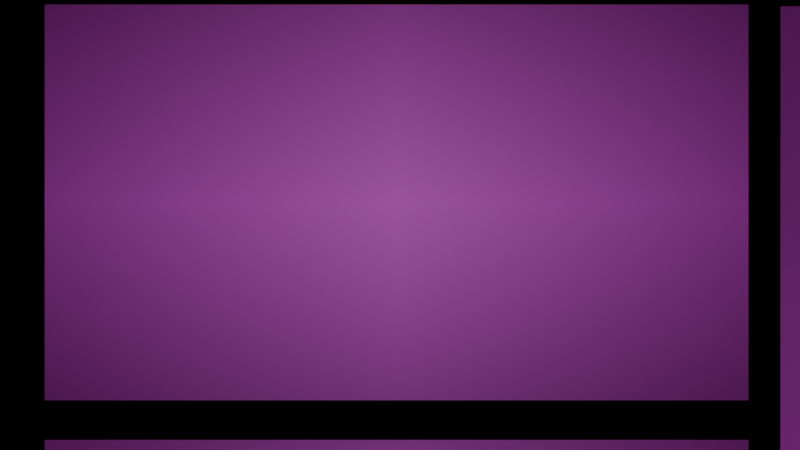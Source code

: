 # Source: model.blend  (saved by Blender 4.1.23; exported with 4.5.12 LTS)
import bpy
from mathutils import Matrix  # noqa: F401  (used for matrix-valued properties, if any)

bpy.ops.wm.read_factory_settings(use_empty=True)
scene = bpy.context.scene
scene.name = 'Scene'

# ---- collections
col_collection = bpy.data.collections.new('Collection'); scene.collection.children.link(col_collection)
col_collection_2 = bpy.data.collections.new('Collection 2'); scene.collection.children.link(col_collection_2)

# ---- images (referenced by path relative to the original .blend; pixels are not part of the script)
import os
ASSET_DIR = os.environ.get("B2B_ASSET_DIR", "")  # directory of the original .blend (textures are referenced by path, not embedded)
HERE = os.path.dirname(os.path.abspath(__file__))  # packed textures are extracted next to this script under _unpacked/

def load_image(name, relpath, width, height, colorspace="sRGB"):
    """Load a texture the original file referenced (path relative to the .blend, or extracted next to this script)."""
    p = next((c for c in (os.path.join(HERE, relpath), os.path.join(ASSET_DIR, relpath)) if relpath and os.path.exists(c)), "")
    if p:
        img = bpy.data.images.load(p, check_existing=True)
        img.name = name
    else:  # same state as the original file: an image datablock whose file is absent (Cycles renders it pink)
        img = bpy.data.images.new(name, width, height)
        img.source = "FILE"
        img.filepath = "//" + (relpath or name)
    img.colorspace_settings.name = colorspace
    return img
img_2_1_png = load_image('2-1.png', '2-1.png', 1024, 1024, 'sRGB')
img_1_1_png = load_image('1-1.png', '1-1.png', 1024, 1024, 'sRGB')
img_1_0_png = load_image('1-0.png', '1-0.png', 1024, 1024, 'sRGB')
img_0_0_png = load_image('0-0.png', '0-0.png', 1024, 1024, 'sRGB')
img_hr_ab_bar_png = load_image('hr_ab_bar.png', 'hr_ab_bar.png', 1024, 1024, 'sRGB')
img_hr_hits_bar_png = load_image('hr_hits_bar.png', 'hr_hits_bar.png', 1024, 1024, 'sRGB')
img_home_runs_slugging_scatter_png = load_image('home_runs_slugging_scatter.png', 'home_runs_slugging_scatter.png', 1024, 1024, 'sRGB')
img_home_runs_batting_average_scatter_png = load_image('home_runs_batting_average_scatter.png', 'home_runs_batting_average_scatter.png', 1024, 1024, 'sRGB')
img_slugging_batting_average_scatter_png = load_image('slugging_batting_average_scatter.png', 'slugging_batting_average_scatter.png', 1024, 1024, 'sRGB')
img_simulation_empty_png = load_image('simulation_empty.png', 'simulation_empty.png', 1024, 1024, 'sRGB')
img_simulation_fill_png = load_image('simulation_fill.png', 'simulation_fill.png', 1024, 1024, 'sRGB')
img_wins_scatter_png = load_image('wins_scatter.png', 'wins_scatter.png', 1024, 1024, 'sRGB')
img_history_table_png = load_image('history_table.png', 'history_table.png', 1024, 1024, 'sRGB')
img_attendance_bar_png = load_image('attendance_bar.png', 'attendance_bar.png', 1024, 1024, 'sRGB')
img_slugging_bar_png = load_image('slugging_bar.png', 'slugging_bar.png', 1024, 1024, 'sRGB')

# ---- materials (node trees are filled in below, after node groups)
mat_2_1 = bpy.data.materials.new('2-1')
mat_2_1.surface_render_method = 'BLENDED'
mat_2_1.blend_method = 'BLEND'
mat_1_1 = bpy.data.materials.new('1-1')
mat_1_1.surface_render_method = 'BLENDED'
mat_1_1.blend_method = 'BLEND'
mat_1_0 = bpy.data.materials.new('1-0')
mat_1_0.surface_render_method = 'BLENDED'
mat_1_0.blend_method = 'BLEND'
mat_0_0 = bpy.data.materials.new('0-0')
mat_0_0.surface_render_method = 'BLENDED'
mat_0_0.blend_method = 'BLEND'
mat_hr_ab_bar = bpy.data.materials.new('hr_ab_bar')
mat_hr_ab_bar.surface_render_method = 'BLENDED'
mat_hr_ab_bar.blend_method = 'BLEND'
mat_hr_hits_bar = bpy.data.materials.new('hr_hits_bar')
mat_hr_hits_bar.surface_render_method = 'BLENDED'
mat_hr_hits_bar.blend_method = 'BLEND'
mat_home_runs_slugging_scatter = bpy.data.materials.new('home_runs_slugging_scatter')
mat_home_runs_slugging_scatter.surface_render_method = 'BLENDED'
mat_home_runs_slugging_scatter.blend_method = 'BLEND'
mat_home_runs_batting_average_scatter = bpy.data.materials.new('home_runs_batting_average_scatter')
mat_home_runs_batting_average_scatter.surface_render_method = 'BLENDED'
mat_home_runs_batting_average_scatter.blend_method = 'BLEND'
mat_slugging_batting_average_scatter = bpy.data.materials.new('slugging_batting_average_scatter')
mat_slugging_batting_average_scatter.surface_render_method = 'BLENDED'
mat_slugging_batting_average_scatter.blend_method = 'BLEND'
mat_simulation_empty = bpy.data.materials.new('simulation_empty')
mat_simulation_empty.surface_render_method = 'BLENDED'
mat_simulation_empty.blend_method = 'BLEND'
mat_simulation_fill = bpy.data.materials.new('simulation_fill')
mat_simulation_fill.surface_render_method = 'BLENDED'
mat_simulation_fill.blend_method = 'BLEND'
mat_wins_scatter = bpy.data.materials.new('wins_scatter')
mat_wins_scatter.surface_render_method = 'BLENDED'
mat_wins_scatter.blend_method = 'BLEND'
mat_history_table = bpy.data.materials.new('history_table')
mat_history_table.surface_render_method = 'BLENDED'
mat_history_table.blend_method = 'BLEND'
mat_attendance_bar = bpy.data.materials.new('attendance_bar')
mat_attendance_bar.surface_render_method = 'BLENDED'
mat_attendance_bar.blend_method = 'BLEND'
mat_slugging_bar = bpy.data.materials.new('slugging_bar')
mat_slugging_bar.surface_render_method = 'BLENDED'
mat_slugging_bar.blend_method = 'BLEND'

# ---- material node trees
mat_2_1.use_nodes = True; mat_2_1.node_tree.nodes.clear()
_N = mat_2_1.node_tree.nodes; _L = mat_2_1.node_tree.links
n0 = _N.new('ShaderNodeOutputMaterial'); n0.name = 'Material Output'; n0.location = (300, 300)
n1 = _N.new('ShaderNodeTexImage'); n1.name = 'Image Texture'; n1.location = (-200, 300)
n1.image = img_2_1_png
n1.extension = 'CLIP'
n2 = _N.new('ShaderNodeBsdfPrincipled'); n2.name = 'Principled BSDF'; n2.location = (0, 300)
_L.new(n1.outputs[0], n2.inputs[0])
_L.new(n1.outputs[1], n2.inputs[4])
_L.new(n2.outputs[0], n0.inputs[0])
n0.is_active_output = True
mat_1_1.use_nodes = True; mat_1_1.node_tree.nodes.clear()
_N = mat_1_1.node_tree.nodes; _L = mat_1_1.node_tree.links
n0 = _N.new('ShaderNodeOutputMaterial'); n0.name = 'Material Output'; n0.location = (300, 300)
n1 = _N.new('ShaderNodeTexImage'); n1.name = 'Image Texture'; n1.location = (-200, 300)
n1.image = img_1_1_png
n1.extension = 'CLIP'
n2 = _N.new('ShaderNodeBsdfPrincipled'); n2.name = 'Principled BSDF'; n2.location = (0, 300)
_L.new(n1.outputs[0], n2.inputs[0])
_L.new(n1.outputs[1], n2.inputs[4])
_L.new(n2.outputs[0], n0.inputs[0])
n0.is_active_output = True
mat_1_0.use_nodes = True; mat_1_0.node_tree.nodes.clear()
_N = mat_1_0.node_tree.nodes; _L = mat_1_0.node_tree.links
n0 = _N.new('ShaderNodeOutputMaterial'); n0.name = 'Material Output'; n0.location = (300, 300)
n1 = _N.new('ShaderNodeTexImage'); n1.name = 'Image Texture'; n1.location = (-200, 300)
n1.image = img_1_0_png
n1.extension = 'CLIP'
n2 = _N.new('ShaderNodeBsdfPrincipled'); n2.name = 'Principled BSDF'; n2.location = (0, 300)
_L.new(n1.outputs[0], n2.inputs[0])
_L.new(n1.outputs[1], n2.inputs[4])
_L.new(n2.outputs[0], n0.inputs[0])
n0.is_active_output = True
mat_0_0.use_nodes = True; mat_0_0.node_tree.nodes.clear()
_N = mat_0_0.node_tree.nodes; _L = mat_0_0.node_tree.links
n0 = _N.new('ShaderNodeOutputMaterial'); n0.name = 'Material Output'; n0.location = (300, 300)
n1 = _N.new('ShaderNodeTexImage'); n1.name = 'Image Texture'; n1.location = (-200, 300)
n1.image = img_0_0_png
n1.extension = 'CLIP'
n2 = _N.new('ShaderNodeBsdfPrincipled'); n2.name = 'Principled BSDF'; n2.location = (0, 300)
_L.new(n1.outputs[0], n2.inputs[0])
_L.new(n1.outputs[1], n2.inputs[4])
_L.new(n2.outputs[0], n0.inputs[0])
n0.is_active_output = True
mat_hr_ab_bar.use_nodes = True; mat_hr_ab_bar.node_tree.nodes.clear()
_N = mat_hr_ab_bar.node_tree.nodes; _L = mat_hr_ab_bar.node_tree.links
n0 = _N.new('ShaderNodeOutputMaterial'); n0.name = 'Material Output'; n0.location = (300, 300)
n1 = _N.new('ShaderNodeTexImage'); n1.name = 'Image Texture'; n1.location = (-200, 300)
n1.image = img_hr_ab_bar_png
n1.extension = 'CLIP'
n2 = _N.new('ShaderNodeBsdfPrincipled'); n2.name = 'Principled BSDF'; n2.location = (0, 300)
_L.new(n1.outputs[0], n2.inputs[0])
_L.new(n1.outputs[1], n2.inputs[4])
_L.new(n2.outputs[0], n0.inputs[0])
n0.is_active_output = True
mat_hr_hits_bar.use_nodes = True; mat_hr_hits_bar.node_tree.nodes.clear()
_N = mat_hr_hits_bar.node_tree.nodes; _L = mat_hr_hits_bar.node_tree.links
n0 = _N.new('ShaderNodeOutputMaterial'); n0.name = 'Material Output'; n0.location = (300, 300)
n1 = _N.new('ShaderNodeTexImage'); n1.name = 'Image Texture'; n1.location = (-200, 300)
n1.image = img_hr_hits_bar_png
n1.extension = 'CLIP'
n2 = _N.new('ShaderNodeBsdfPrincipled'); n2.name = 'Principled BSDF'; n2.location = (0, 300)
_L.new(n1.outputs[0], n2.inputs[0])
_L.new(n1.outputs[1], n2.inputs[4])
_L.new(n2.outputs[0], n0.inputs[0])
n0.is_active_output = True
mat_home_runs_slugging_scatter.use_nodes = True; mat_home_runs_slugging_scatter.node_tree.nodes.clear()
_N = mat_home_runs_slugging_scatter.node_tree.nodes; _L = mat_home_runs_slugging_scatter.node_tree.links
n0 = _N.new('ShaderNodeOutputMaterial'); n0.name = 'Material Output'; n0.location = (300, 300)
n1 = _N.new('ShaderNodeTexImage'); n1.name = 'Image Texture'; n1.location = (-200, 300)
n1.image = img_home_runs_slugging_scatter_png
n1.extension = 'CLIP'
n2 = _N.new('ShaderNodeBsdfPrincipled'); n2.name = 'Principled BSDF'; n2.location = (0, 300)
_L.new(n1.outputs[0], n2.inputs[0])
_L.new(n1.outputs[1], n2.inputs[4])
_L.new(n2.outputs[0], n0.inputs[0])
n0.is_active_output = True
mat_home_runs_batting_average_scatter.use_nodes = True; mat_home_runs_batting_average_scatter.node_tree.nodes.clear()
_N = mat_home_runs_batting_average_scatter.node_tree.nodes; _L = mat_home_runs_batting_average_scatter.node_tree.links
n0 = _N.new('ShaderNodeOutputMaterial'); n0.name = 'Material Output'; n0.location = (300, 300)
n1 = _N.new('ShaderNodeTexImage'); n1.name = 'Image Texture'; n1.location = (-200, 300)
n1.image = img_home_runs_batting_average_scatter_png
n1.extension = 'CLIP'
n2 = _N.new('ShaderNodeBsdfPrincipled'); n2.name = 'Principled BSDF'; n2.location = (0, 300)
_L.new(n1.outputs[0], n2.inputs[0])
_L.new(n1.outputs[1], n2.inputs[4])
_L.new(n2.outputs[0], n0.inputs[0])
n0.is_active_output = True
mat_slugging_batting_average_scatter.use_nodes = True; mat_slugging_batting_average_scatter.node_tree.nodes.clear()
_N = mat_slugging_batting_average_scatter.node_tree.nodes; _L = mat_slugging_batting_average_scatter.node_tree.links
n0 = _N.new('ShaderNodeOutputMaterial'); n0.name = 'Material Output'; n0.location = (300, 300)
n1 = _N.new('ShaderNodeTexImage'); n1.name = 'Image Texture'; n1.location = (-200, 300)
n1.image = img_slugging_batting_average_scatter_png
n1.extension = 'CLIP'
n2 = _N.new('ShaderNodeBsdfPrincipled'); n2.name = 'Principled BSDF'; n2.location = (0, 300)
_L.new(n1.outputs[0], n2.inputs[0])
_L.new(n1.outputs[1], n2.inputs[4])
_L.new(n2.outputs[0], n0.inputs[0])
n0.is_active_output = True
mat_simulation_empty.use_nodes = True; mat_simulation_empty.node_tree.nodes.clear()
_N = mat_simulation_empty.node_tree.nodes; _L = mat_simulation_empty.node_tree.links
n0 = _N.new('ShaderNodeOutputMaterial'); n0.name = 'Material Output'; n0.location = (300, 300)
n1 = _N.new('ShaderNodeTexImage'); n1.name = 'Image Texture'; n1.location = (-200, 300)
n1.image = img_simulation_empty_png
n1.extension = 'CLIP'
n2 = _N.new('ShaderNodeBsdfPrincipled'); n2.name = 'Principled BSDF'; n2.location = (0, 300)
_L.new(n1.outputs[0], n2.inputs[0])
_L.new(n1.outputs[1], n2.inputs[4])
_L.new(n2.outputs[0], n0.inputs[0])
n0.is_active_output = True
mat_simulation_fill.use_nodes = True; mat_simulation_fill.node_tree.nodes.clear()
_N = mat_simulation_fill.node_tree.nodes; _L = mat_simulation_fill.node_tree.links
n0 = _N.new('ShaderNodeOutputMaterial'); n0.name = 'Material Output'; n0.location = (300, 300)
n1 = _N.new('ShaderNodeTexImage'); n1.name = 'Image Texture'; n1.location = (-200, 300)
n1.image = img_simulation_fill_png
n1.extension = 'CLIP'
n2 = _N.new('ShaderNodeBsdfPrincipled'); n2.name = 'Principled BSDF'; n2.location = (0, 300)
_L.new(n1.outputs[0], n2.inputs[0])
_L.new(n1.outputs[1], n2.inputs[4])
_L.new(n2.outputs[0], n0.inputs[0])
n0.is_active_output = True
mat_wins_scatter.use_nodes = True; mat_wins_scatter.node_tree.nodes.clear()
_N = mat_wins_scatter.node_tree.nodes; _L = mat_wins_scatter.node_tree.links
n0 = _N.new('ShaderNodeOutputMaterial'); n0.name = 'Material Output'; n0.location = (300, 300)
n1 = _N.new('ShaderNodeTexImage'); n1.name = 'Image Texture'; n1.location = (-200, 300)
n1.image = img_wins_scatter_png
n1.extension = 'CLIP'
n2 = _N.new('ShaderNodeBsdfPrincipled'); n2.name = 'Principled BSDF'; n2.location = (0, 300)
_L.new(n1.outputs[0], n2.inputs[0])
_L.new(n1.outputs[1], n2.inputs[4])
_L.new(n2.outputs[0], n0.inputs[0])
n0.is_active_output = True
mat_history_table.use_nodes = True; mat_history_table.node_tree.nodes.clear()
_N = mat_history_table.node_tree.nodes; _L = mat_history_table.node_tree.links
n0 = _N.new('ShaderNodeOutputMaterial'); n0.name = 'Material Output'; n0.location = (300, 300)
n1 = _N.new('ShaderNodeTexImage'); n1.name = 'Image Texture'; n1.location = (-200, 300)
n1.image = img_history_table_png
n1.extension = 'CLIP'
n2 = _N.new('ShaderNodeBsdfPrincipled'); n2.name = 'Principled BSDF'; n2.location = (0, 300)
_L.new(n1.outputs[0], n2.inputs[0])
_L.new(n1.outputs[1], n2.inputs[4])
_L.new(n2.outputs[0], n0.inputs[0])
n0.is_active_output = True
mat_attendance_bar.use_nodes = True; mat_attendance_bar.node_tree.nodes.clear()
_N = mat_attendance_bar.node_tree.nodes; _L = mat_attendance_bar.node_tree.links
n0 = _N.new('ShaderNodeOutputMaterial'); n0.name = 'Material Output'; n0.location = (300, 300)
n1 = _N.new('ShaderNodeTexImage'); n1.name = 'Image Texture'; n1.location = (-200, 300)
n1.image = img_attendance_bar_png
n1.extension = 'CLIP'
n2 = _N.new('ShaderNodeBsdfPrincipled'); n2.name = 'Principled BSDF'; n2.location = (0, 300)
_L.new(n1.outputs[0], n2.inputs[0])
_L.new(n1.outputs[1], n2.inputs[4])
_L.new(n2.outputs[0], n0.inputs[0])
n0.is_active_output = True
mat_slugging_bar.use_nodes = True; mat_slugging_bar.node_tree.nodes.clear()
_N = mat_slugging_bar.node_tree.nodes; _L = mat_slugging_bar.node_tree.links
n0 = _N.new('ShaderNodeOutputMaterial'); n0.name = 'Material Output'; n0.location = (300, 300)
n1 = _N.new('ShaderNodeTexImage'); n1.name = 'Image Texture'; n1.location = (-200, 300)
n1.image = img_slugging_bar_png
n1.extension = 'CLIP'
n2 = _N.new('ShaderNodeBsdfPrincipled'); n2.name = 'Principled BSDF'; n2.location = (0, 300)
_L.new(n1.outputs[0], n2.inputs[0])
_L.new(n1.outputs[1], n2.inputs[4])
_L.new(n2.outputs[0], n0.inputs[0])
n0.is_active_output = True

# ---- world
world_world = bpy.data.worlds.new('World'); scene.world = world_world
world_world.use_nodes = True; world_world.node_tree.nodes.clear()
_N = world_world.node_tree.nodes; _L = world_world.node_tree.links
n0 = _N.new('ShaderNodeOutputWorld'); n0.name = 'World Output'; n0.location = (300, 300)
n1 = _N.new('ShaderNodeBackground'); n1.name = 'Background'; n1.location = (10, 300)
n1.inputs[0].default_value = (0.0, 0.0, 0.0, 1.0)
_L.new(n1.outputs[0], n0.inputs[0])
n0.is_active_output = True
world_world.color = (0.05088, 0.05088, 0.05088)
world_world.use_sun_shadow = False
world_world.sun_shadow_jitter_overblur = 0.0

# ---- cameras
cam_camera = bpy.data.cameras.new('Camera')
cam_camera.clip_end = 100.0
cam_camera.ortho_scale = 7.314

# ---- lights
light_sun = bpy.data.lights.new('Sun', 'SUN')
light_sun.transmission_factor = 0.0
light_sun.angle = 0.0
light_sun.energy = 1.0
light_sun.cycles.use_multiple_importance_sampling = False

# ---- meshes
me_2_1 = bpy.data.meshes.new('2-1')
me_2_1.from_pydata([(-0.8889, -0.5, 0.0), (0.8889, -0.5, 0.0), (-0.8889, 0.5, 0.0), (0.8889, 0.5, 0.0)], [], [(0, 1, 3, 2)])
_uv = me_2_1.uv_layers.new(name='UVMap')
_uv.uv.foreach_set('vector', [0.0, 0.0, 1.0, 0.0, 1.0, 1.0, 0.0, 1.0])
me_2_1.materials.append(mat_2_1)
me_2_1.update()
me_1_1 = bpy.data.meshes.new('1-1')
me_1_1.from_pydata([(-0.8889, -0.5, 0.0), (0.8889, -0.5, 0.0), (-0.8889, 0.5, 0.0), (0.8889, 0.5, 0.0)], [], [(0, 1, 3, 2)])
_uv = me_1_1.uv_layers.new(name='UVMap')
_uv.uv.foreach_set('vector', [0.0, 0.0, 1.0, 0.0, 1.0, 1.0, 0.0, 1.0])
me_1_1.materials.append(mat_1_1)
me_1_1.update()
me_1_0 = bpy.data.meshes.new('1-0')
me_1_0.from_pydata([(-0.8889, -0.5, 0.0), (0.8889, -0.5, 0.0), (-0.8889, 0.5, 0.0), (0.8889, 0.5, 0.0)], [], [(0, 1, 3, 2)])
_uv = me_1_0.uv_layers.new(name='UVMap')
_uv.uv.foreach_set('vector', [0.0, 0.0, 1.0, 0.0, 1.0, 1.0, 0.0, 1.0])
me_1_0.materials.append(mat_1_0)
me_1_0.update()
me_0_0_001 = bpy.data.meshes.new('0-0.001')
me_0_0_001.from_pydata([(-0.8889, -0.5, 0.0), (0.8889, -0.5, 0.0), (-0.8889, 0.5, 0.0), (0.8889, 0.5, 0.0)], [], [(0, 1, 3, 2)])
_uv = me_0_0_001.uv_layers.new(name='UVMap')
_uv.uv.foreach_set('vector', [0.0, 0.0, 1.0, 0.0, 1.0, 1.0, 0.0, 1.0])
me_0_0_001.materials.append(mat_0_0)
me_0_0_001.update()
me_hr_ab_bar = bpy.data.meshes.new('hr_ab_bar')
me_hr_ab_bar.from_pydata([(-0.9363, -0.5, 0.0), (0.9363, -0.5, 0.0), (-0.9363, 0.5, 0.0), (0.9363, 0.5, 0.0)], [], [(0, 1, 3, 2)])
_uv = me_hr_ab_bar.uv_layers.new(name='UVMap')
_uv.uv.foreach_set('vector', [0.0, 0.0, 1.0, 0.0, 1.0, 1.0, 0.0, 1.0])
me_hr_ab_bar.materials.append(mat_hr_ab_bar)
me_hr_ab_bar.update()
me_hr_hits_bar = bpy.data.meshes.new('hr_hits_bar')
me_hr_hits_bar.from_pydata([(-0.9398, -0.5, 0.0), (0.9398, -0.5, 0.0), (-0.9398, 0.5, 0.0), (0.9398, 0.5, 0.0)], [], [(0, 1, 3, 2)])
_uv = me_hr_hits_bar.uv_layers.new(name='UVMap')
_uv.uv.foreach_set('vector', [0.0, 0.0, 1.0, 0.0, 1.0, 1.0, 0.0, 1.0])
me_hr_hits_bar.materials.append(mat_hr_hits_bar)
me_hr_hits_bar.update()
me_home_runs_slugging_scatter = bpy.data.meshes.new('home_runs_slugging_scatter')
me_home_runs_slugging_scatter.from_pydata([(-0.9363, -0.5, 0.0), (0.9363, -0.5, 0.0), (-0.9363, 0.5, 0.0), (0.9363, 0.5, 0.0)], [], [(0, 1, 3, 2)])
_uv = me_home_runs_slugging_scatter.uv_layers.new(name='UVMap')
_uv.uv.foreach_set('vector', [0.0, 0.0, 1.0, 0.0, 1.0, 1.0, 0.0, 1.0])
me_home_runs_slugging_scatter.materials.append(mat_home_runs_slugging_scatter)
me_home_runs_slugging_scatter.update()
me_home_runs_batting_average_scatter = bpy.data.meshes.new('home_runs_batting_average_scatter')
me_home_runs_batting_average_scatter.from_pydata([(-0.9363, -0.5, 0.0), (0.9363, -0.5, 0.0), (-0.9363, 0.5, 0.0), (0.9363, 0.5, 0.0)], [], [(0, 1, 3, 2)])
_uv = me_home_runs_batting_average_scatter.uv_layers.new(name='UVMap')
_uv.uv.foreach_set('vector', [0.0, 0.0, 1.0, 0.0, 1.0, 1.0, 0.0, 1.0])
me_home_runs_batting_average_scatter.materials.append(mat_home_runs_batting_average_scatter)
me_home_runs_batting_average_scatter.update()
me_slugging_batting_average_scatter = bpy.data.meshes.new('slugging_batting_average_scatter')
me_slugging_batting_average_scatter.from_pydata([(-0.9363, -0.5, 0.0), (0.9363, -0.5, 0.0), (-0.9363, 0.5, 0.0), (0.9363, 0.5, 0.0)], [], [(0, 1, 3, 2)])
_uv = me_slugging_batting_average_scatter.uv_layers.new(name='UVMap')
_uv.uv.foreach_set('vector', [0.0, 0.0, 1.0, 0.0, 1.0, 1.0, 0.0, 1.0])
me_slugging_batting_average_scatter.materials.append(mat_slugging_batting_average_scatter)
me_slugging_batting_average_scatter.update()
me_simulation_empty = bpy.data.meshes.new('simulation_empty')
me_simulation_empty.from_pydata([(-0.7686, -0.5, 0.0), (0.7686, -0.5, 0.0), (-0.7686, 0.5, 0.0), (0.7686, 0.5, 0.0)], [], [(0, 1, 3, 2)])
_uv = me_simulation_empty.uv_layers.new(name='UVMap')
_uv.uv.foreach_set('vector', [0.0, 0.0, 1.0, 0.0, 1.0, 1.0, 0.0, 1.0])
me_simulation_empty.materials.append(mat_simulation_empty)
me_simulation_empty.update()
me_simulation_fill = bpy.data.meshes.new('simulation_fill')
me_simulation_fill.from_pydata([(-0.7686, -0.5, 0.0), (0.7686, -0.5, 0.0), (-0.7686, 0.5, 0.0), (0.7686, 0.5, 0.0)], [], [(0, 1, 3, 2)])
_uv = me_simulation_fill.uv_layers.new(name='UVMap')
_uv.uv.foreach_set('vector', [0.0, 0.0, 1.0, 0.0, 1.0, 1.0, 0.0, 1.0])
me_simulation_fill.materials.append(mat_simulation_fill)
me_simulation_fill.update()
me_wins_scatter = bpy.data.meshes.new('wins_scatter')
me_wins_scatter.from_pydata([(-0.9363, -0.5, 0.0), (0.9363, -0.5, 0.0), (-0.9363, 0.5, 0.0), (0.9363, 0.5, 0.0)], [], [(0, 1, 3, 2)])
_uv = me_wins_scatter.uv_layers.new(name='UVMap')
_uv.uv.foreach_set('vector', [0.0, 0.0, 1.0, 0.0, 1.0, 1.0, 0.0, 1.0])
me_wins_scatter.materials.append(mat_wins_scatter)
me_wins_scatter.update()
me_history_table = bpy.data.meshes.new('history_table')
me_history_table.from_pydata([(-0.3946, -0.5, 0.0), (0.3946, -0.5, 0.0), (-0.3946, 0.5, 0.0), (0.3946, 0.5, 0.0)], [], [(0, 1, 3, 2)])
_uv = me_history_table.uv_layers.new(name='UVMap')
_uv.uv.foreach_set('vector', [0.0, 0.0, 1.0, 0.0, 1.0, 1.0, 0.0, 1.0])
me_history_table.materials.append(mat_history_table)
me_history_table.update()
me_attendance_bar = bpy.data.meshes.new('attendance_bar')
me_attendance_bar.from_pydata([(-0.9365, -0.5, 0.0), (0.9365, -0.5, 0.0), (-0.9365, 0.5, 0.0), (0.9365, 0.5, 0.0)], [], [(0, 1, 3, 2)])
_uv = me_attendance_bar.uv_layers.new(name='UVMap')
_uv.uv.foreach_set('vector', [0.0, 0.0, 1.0, 0.0, 1.0, 1.0, 0.0, 1.0])
me_attendance_bar.materials.append(mat_attendance_bar)
me_attendance_bar.update()
me_slugging_bar = bpy.data.meshes.new('slugging_bar')
me_slugging_bar.from_pydata([(-0.978, -0.5, 0.0), (0.978, -0.5, 0.0), (-0.978, 0.5, 0.0), (0.978, 0.5, 0.0)], [], [(0, 1, 3, 2)])
_uv = me_slugging_bar.uv_layers.new(name='UVMap')
_uv.uv.foreach_set('vector', [0.0, 0.0, 1.0, 0.0, 1.0, 1.0, 0.0, 1.0])
me_slugging_bar.materials.append(mat_slugging_bar)
me_slugging_bar.update()

# ---- objects
ob_camera = bpy.data.objects.new('Camera', cam_camera)
ob_sun = bpy.data.objects.new('Sun', light_sun)
ob_2_1 = bpy.data.objects.new('2-1', me_2_1)
ob_1_1 = bpy.data.objects.new('1-1', me_1_1)
ob_1_0 = bpy.data.objects.new('1-0', me_1_0)
ob_0_0 = bpy.data.objects.new('0-0', me_0_0_001)
ob_hr_ab_bar = bpy.data.objects.new('hr_ab_bar', me_hr_ab_bar)
ob_hr_hits_bar = bpy.data.objects.new('hr_hits_bar', me_hr_hits_bar)
ob_home_runs_slugging_scatter = bpy.data.objects.new('home_runs_slugging_scatter', me_home_runs_slugging_scatter)
ob_home_runs_batting_average_scatter = bpy.data.objects.new('home_runs_batting_average_scatter', me_home_runs_batting_average_scatter)
ob_slugging_batting_average_scatter = bpy.data.objects.new('slugging_batting_average_scatter', me_slugging_batting_average_scatter)
ob_simulation_empty = bpy.data.objects.new('simulation_empty', me_simulation_empty)
ob_simulation_fill = bpy.data.objects.new('simulation_fill', me_simulation_fill)
ob_wins_scatter = bpy.data.objects.new('wins_scatter', me_wins_scatter)
ob_history_table = bpy.data.objects.new('history_table', me_history_table)
ob_attendance_bar = bpy.data.objects.new('attendance_bar', me_attendance_bar)
ob_slugging_bar = bpy.data.objects.new('slugging_bar', me_slugging_bar)

# ---- transforms, parenting, visibility, modifiers, constraints
ob_camera.location = (-2.974, 4.621, 8.42)
ob_camera.lock_rotations_4d = False
ob_camera.empty_display_type = 'ARROWS'
ob_camera.color = (0.0, 0.0, 0.0, 0.0)
ob_camera.display_type = 'WIRE'
ob_camera.lineart.crease_threshold = 0.0
ob_sun.location = (0.0, 0.0, 100.0)
ob_2_1.location = (-3.0, 4.792, 0.0)
ob_2_1.scale = (3.0, 3.0, 3.0)
ob_1_1.location = (-3.0, 1.493, 0.0)
ob_1_1.scale = (3.0, 3.0, 3.0)
ob_1_0.location = (-3.0, -1.732, 0.0)
ob_1_0.scale = (3.0, 3.0, 3.0)
ob_0_0.location = (-3.0, -4.926, 0.0)
ob_0_0.scale = (3.0, 3.0, 3.0)
ob_hr_ab_bar.location = (7.439, 2.254, 0.0)
ob_hr_ab_bar.rotation_euler = (0.0, 0.0, -3.142)
ob_hr_ab_bar.scale = (8.043, 8.043, 8.043)
ob_hr_hits_bar.location = (4.265, -4.269, 0.0)
ob_hr_hits_bar.scale = (4.656, 4.656, 4.656)
ob_home_runs_slugging_scatter.location = (-9.553, -0.2296, 0.0)
ob_home_runs_slugging_scatter.rotation_euler = (0.0, 0.0, 1.571)
ob_home_runs_slugging_scatter.scale = (6.614, 6.614, 6.614)
ob_home_runs_batting_average_scatter.location = (-1.213, -10.21, 0.0)
ob_home_runs_batting_average_scatter.scale = (6.32, 6.32, 6.32)
ob_slugging_batting_average_scatter.location = (-4.738, 10.14, 0.0)
ob_slugging_batting_average_scatter.scale = (6.655, 6.655, 6.655)
ob_simulation_empty.location = (10.99, -3.37, 0.0)
ob_simulation_empty.scale = (2.572, 2.572, 2.572)
ob_simulation_fill.location = (10.99, -3.37, 0.0)
ob_simulation_fill.scale = (2.572, 2.572, 2.572)
ob_wins_scatter.location = (6.86, -10.41, 0.0)
ob_wins_scatter.rotation_euler = (0.0, 0.0, -1.571)
ob_wins_scatter.scale = (3.595, 3.595, 3.595)
ob_history_table.location = (16.69, -11.29, 0.0)
ob_history_table.scale = (10.21, 10.21, 10.21)
ob_attendance_bar.location = (10.61, -5.794, 0.0)
ob_attendance_bar.scale = (1.545, 1.545, 1.545)
ob_slugging_bar.location = (16.79, -3.9, 0.0)
ob_slugging_bar.scale = (3.456, 3.456, 3.456)

# ---- collection membership
col_collection.objects.link(ob_camera)
col_collection.objects.link(ob_sun)
col_collection.objects.link(ob_2_1)
col_collection.objects.link(ob_1_1)
col_collection.objects.link(ob_1_0)
col_collection.objects.link(ob_0_0)
col_collection.objects.link(ob_hr_ab_bar)
col_collection.objects.link(ob_hr_hits_bar)
col_collection.objects.link(ob_home_runs_slugging_scatter)
col_collection.objects.link(ob_home_runs_batting_average_scatter)
col_collection.objects.link(ob_slugging_batting_average_scatter)
col_collection.objects.link(ob_simulation_empty)
col_collection.objects.link(ob_simulation_fill)
col_collection.objects.link(ob_wins_scatter)
col_collection.objects.link(ob_history_table)
col_collection.objects.link(ob_attendance_bar)
col_collection.objects.link(ob_slugging_bar)

# ---- scene / render settings (as saved in the file)
scene.camera = ob_camera
scene.frame_start = 1; scene.frame_end = 5299; scene.frame_set(5200)
scene.render.engine = 'BLENDER_EEVEE_NEXT'
scene.render.image_settings.file_format = 'FFMPEG'
scene.render.image_settings.color_mode = 'RGB'
scene.cycles.sampling_pattern = 'TABULATED_SOBOL'
scene.eevee.ray_tracing_options.trace_max_roughness = 0.0
bpy.context.view_layer.update()
